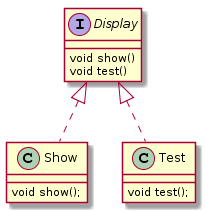

The diagram above was rendered by PlantUML. Its source (embedded in the PNG):
@startuml
interface Display {

void show()
void test()

}

class Show implements Display {
void show();
}

class Test implements Display {
void test();
}
@enduml